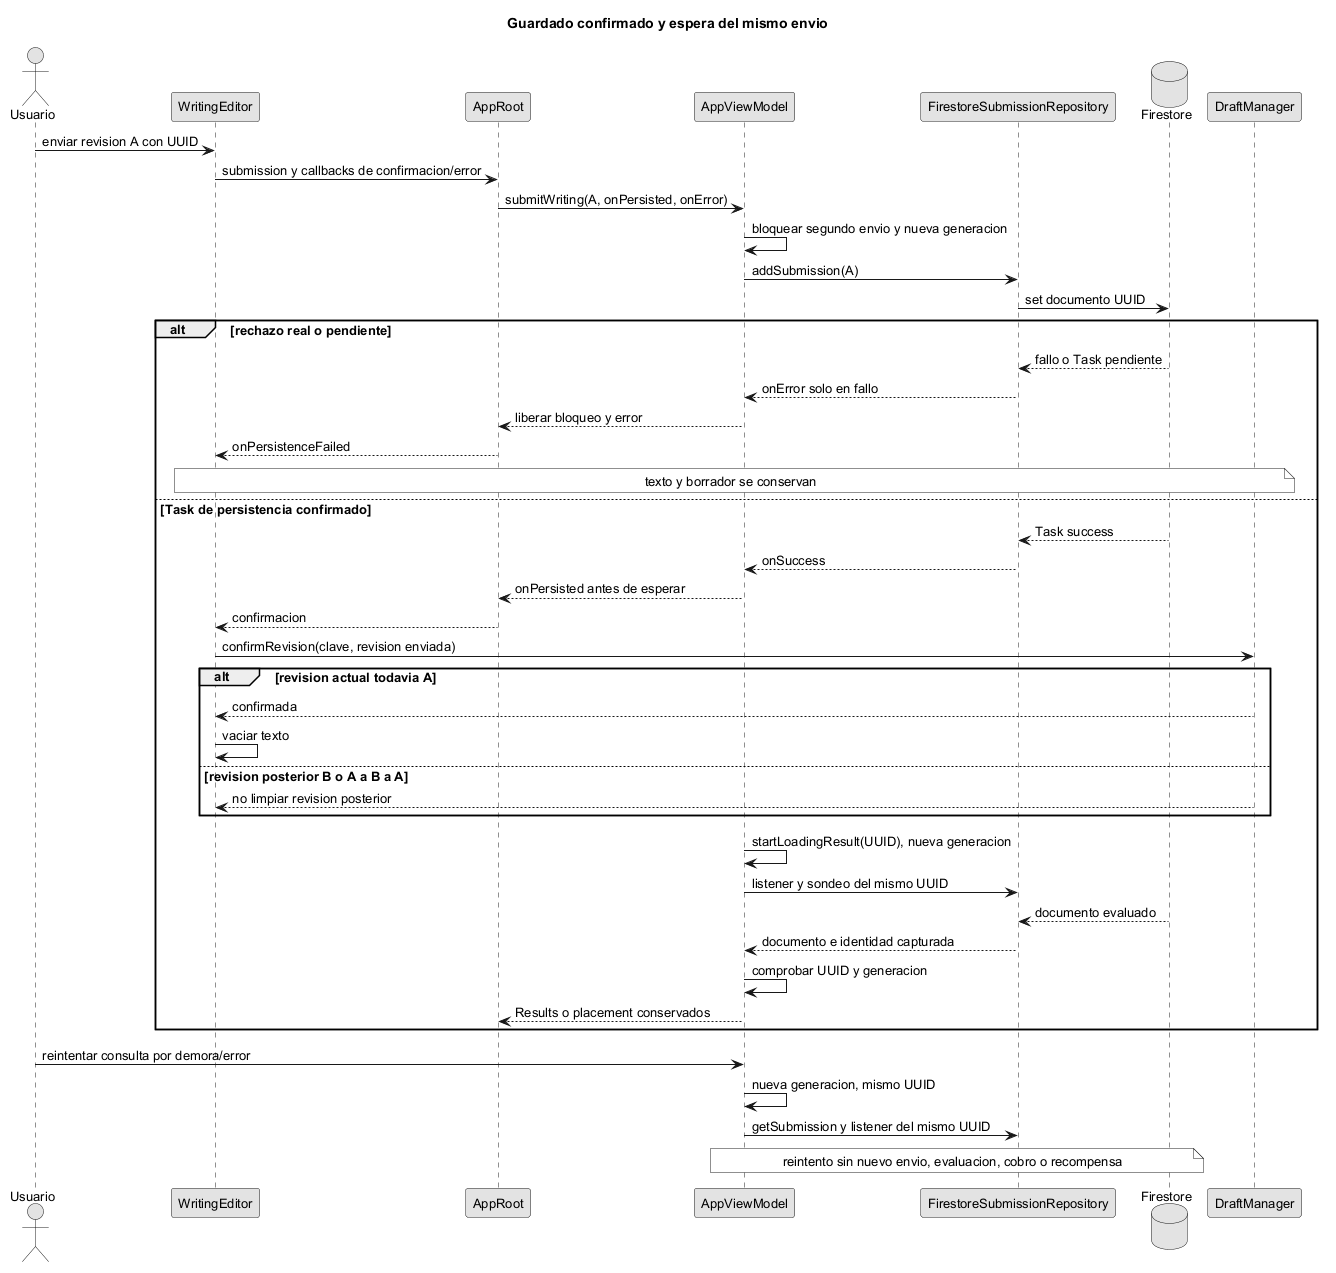

The diagram above was rendered by PlantUML. Its source (embedded in the PNG):
@startuml
!pragma layout smetana
skinparam monochrome true
skinparam shadowing false
skinparam defaultFontName Arial
skinparam defaultFontSize 13
title Guardado confirmado y espera del mismo envio
actor Usuario as U
participant WritingEditor as W
participant AppRoot as Root
participant AppViewModel as VM
participant FirestoreSubmissionRepository as Repo
database Firestore as DB
participant DraftManager as DM
U -> W : enviar revision A con UUID
W -> Root : submission y callbacks de confirmacion/error
Root -> VM : submitWriting(A, onPersisted, onError)
VM -> VM : bloquear segundo envio y nueva generacion
VM -> Repo : addSubmission(A)
Repo -> DB : set documento UUID
alt rechazo real o pendiente
 DB --> Repo : fallo o Task pendiente
 Repo --> VM : onError solo en fallo
 VM --> Root : liberar bloqueo y error
 Root --> W : onPersistenceFailed
 note over W,DM : texto y borrador se conservan
else Task de persistencia confirmado
 DB --> Repo : Task success
 Repo --> VM : onSuccess
 VM --> Root : onPersisted antes de esperar
 Root --> W : confirmacion
 W -> DM : confirmRevision(clave, revision enviada)
 alt revision actual todavia A
  DM --> W : confirmada
  W -> W : vaciar texto
 else revision posterior B o A a B a A
  DM --> W : no limpiar revision posterior
 end
 VM -> VM : startLoadingResult(UUID), nueva generacion
 VM -> Repo : listener y sondeo del mismo UUID
 DB --> Repo : documento evaluado
 Repo --> VM : documento e identidad capturada
 VM -> VM : comprobar UUID y generacion
 VM --> Root : Results o placement conservados
end
U -> VM : reintentar consulta por demora/error
VM -> VM : nueva generacion, mismo UUID
VM -> Repo : getSubmission y listener del mismo UUID
note over VM,DB : reintento sin nuevo envio, evaluacion, cobro o recompensa
@enduml